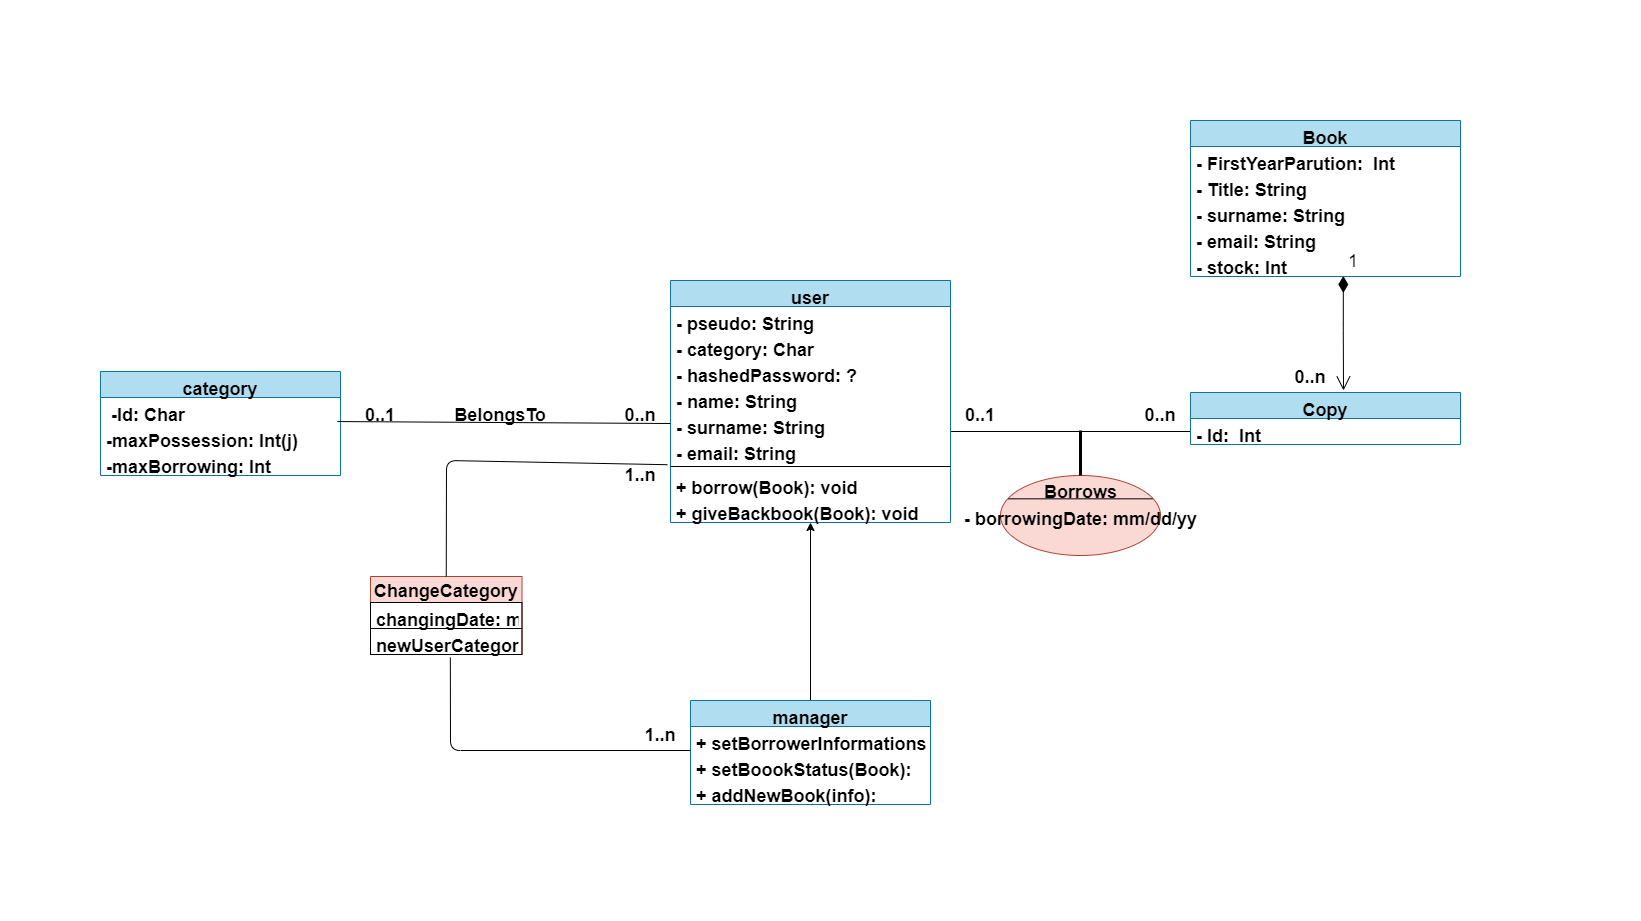

The diagram above was exported from draw.io. Its source (the exported page's mxGraphModel, read from the mxfile embedded in the PNG):
<mxGraphModel dx="2071" dy="2189" grid="1" gridSize="10" guides="1" tooltips="1" connect="1" arrows="1" fold="1" page="1" pageScale="1" pageWidth="827" pageHeight="1169" background="#ffffff" math="0" shadow="1">
  <root>
    <mxCell id="0" />
    <mxCell id="1" parent="0" />
    <mxCell id="91" value="" style="endArrow=none;html=1;rounded=0;fontColor=#000000;strokeColor=#000000;entryX=0;entryY=0.5;entryDx=0;entryDy=0;fontStyle=1;fontSize=18;" parent="1" target="83" edge="1">
      <mxGeometry width="50" height="50" relative="1" as="geometry">
        <mxPoint x="400" y="401" as="sourcePoint" />
        <mxPoint x="620" y="460" as="targetPoint" />
      </mxGeometry>
    </mxCell>
    <mxCell id="95" value="" style="endArrow=classic;html=1;rounded=0;fontColor=#000000;strokeColor=#000000;fontStyle=1;exitX=0.5;exitY=0;exitDx=0;exitDy=0;fontSize=18;" parent="1" source="96" target="17" edge="1">
      <mxGeometry width="50" height="50" relative="1" as="geometry">
        <mxPoint x="243" y="670" as="sourcePoint" />
        <mxPoint x="260" y="518" as="targetPoint" />
      </mxGeometry>
    </mxCell>
    <mxCell id="96" value="manager" style="swimlane;fontStyle=1;align=center;verticalAlign=top;childLayout=stackLayout;horizontal=1;startSize=26;horizontalStack=0;resizeParent=1;resizeParentMax=0;resizeLast=0;collapsible=1;marginBottom=0;fillColor=#b1ddf0;strokeColor=#10739e;fontSize=18;" parent="1" vertex="1">
      <mxGeometry x="140" y="670" width="240" height="104" as="geometry" />
    </mxCell>
    <mxCell id="103" value="+ setBorrowerInformations(user): " style="text;strokeColor=none;fillColor=none;align=left;verticalAlign=top;spacingLeft=4;spacingRight=4;overflow=hidden;rotatable=0;points=[[0,0.5],[1,0.5]];portConstraint=eastwest;fontColor=#000000;rounded=0;fontStyle=1;fontSize=18;" parent="96" vertex="1">
      <mxGeometry y="26" width="240" height="26" as="geometry" />
    </mxCell>
    <mxCell id="104" value="+ setBoookStatus(Book): " style="text;strokeColor=none;fillColor=none;align=left;verticalAlign=top;spacingLeft=4;spacingRight=4;overflow=hidden;rotatable=0;points=[[0,0.5],[1,0.5]];portConstraint=eastwest;fontColor=#000000;fontStyle=1;fontSize=18;" parent="96" vertex="1">
      <mxGeometry y="52" width="240" height="26" as="geometry" />
    </mxCell>
    <mxCell id="137" value="+ addNewBook(info):" style="text;strokeColor=none;fillColor=none;align=left;verticalAlign=top;spacingLeft=4;spacingRight=4;overflow=hidden;rotatable=0;points=[[0,0.5],[1,0.5]];portConstraint=eastwest;fontColor=#000000;fontStyle=1;fontSize=18;" parent="96" vertex="1">
      <mxGeometry y="78" width="240" height="26" as="geometry" />
    </mxCell>
    <mxCell id="110" value="0..n" style="text;html=1;strokeColor=none;fillColor=none;align=center;verticalAlign=middle;whiteSpace=wrap;rounded=0;fontColor=#000000;fontStyle=1;fontSize=18;" parent="1" vertex="1">
      <mxGeometry x="60" y="370" width="60" height="30" as="geometry" />
    </mxCell>
    <mxCell id="111" value="0..1" style="text;html=1;strokeColor=none;fillColor=none;align=center;verticalAlign=middle;whiteSpace=wrap;rounded=0;fontColor=#000000;fontStyle=1;fontSize=18;" parent="1" vertex="1">
      <mxGeometry x="-200" y="370" width="60" height="30" as="geometry" />
    </mxCell>
    <mxCell id="112" value="&lt;span style=&quot;font-size: 18px;&quot;&gt;BelongsTo&lt;/span&gt;" style="text;html=1;strokeColor=none;fillColor=none;align=center;verticalAlign=middle;whiteSpace=wrap;rounded=0;fontColor=#000000;fontStyle=1;fontSize=18;" parent="1" vertex="1">
      <mxGeometry x="-80" y="370" width="60" height="30" as="geometry" />
    </mxCell>
    <mxCell id="114" value="0..n" style="text;html=1;strokeColor=none;fillColor=none;align=center;verticalAlign=middle;whiteSpace=wrap;rounded=0;fontColor=#000000;fontStyle=1;fontSize=18;" parent="1" vertex="1">
      <mxGeometry x="580" y="370" width="60" height="30" as="geometry" />
    </mxCell>
    <mxCell id="115" value="0..1" style="text;html=1;strokeColor=none;fillColor=none;align=center;verticalAlign=middle;whiteSpace=wrap;rounded=0;fontColor=#000000;fontStyle=1;fontSize=18;" parent="1" vertex="1">
      <mxGeometry x="400" y="370" width="60" height="30" as="geometry" />
    </mxCell>
    <mxCell id="122" value="" style="swimlane;startSize=0;rounded=0;fontColor=#000000;strokeColor=none;fillColor=default;html=0;fontSize=18;" parent="1" vertex="1">
      <mxGeometry x="-490" y="-30" width="1580" height="880" as="geometry" />
    </mxCell>
    <mxCell id="52" value="Book" style="swimlane;fontStyle=1;align=center;verticalAlign=top;childLayout=stackLayout;horizontal=1;startSize=26;horizontalStack=0;resizeParent=1;resizeParentMax=0;resizeLast=0;collapsible=1;marginBottom=0;fillColor=#b1ddf0;strokeColor=#10739e;fontSize=18;" parent="122" vertex="1">
      <mxGeometry x="1130" y="120" width="270" height="156" as="geometry" />
    </mxCell>
    <mxCell id="54" value="- FirstYearParution:  Int" style="text;strokeColor=none;fillColor=none;align=left;verticalAlign=top;spacingLeft=4;spacingRight=4;overflow=hidden;rotatable=0;points=[[0,0.5],[1,0.5]];portConstraint=eastwest;fontColor=#000000;fontStyle=1;fontSize=18;" parent="52" vertex="1">
      <mxGeometry y="26" width="270" height="26" as="geometry" />
    </mxCell>
    <mxCell id="55" value="- Title: String" style="text;strokeColor=none;fillColor=none;align=left;verticalAlign=top;spacingLeft=4;spacingRight=4;overflow=hidden;rotatable=0;points=[[0,0.5],[1,0.5]];portConstraint=eastwest;fontColor=#000000;fontStyle=1;fontSize=18;" parent="52" vertex="1">
      <mxGeometry y="52" width="270" height="26" as="geometry" />
    </mxCell>
    <mxCell id="56" value="- surname: String" style="text;strokeColor=none;fillColor=none;align=left;verticalAlign=top;spacingLeft=4;spacingRight=4;overflow=hidden;rotatable=0;points=[[0,0.5],[1,0.5]];portConstraint=eastwest;fontColor=#000000;fontStyle=1;fontSize=18;" parent="52" vertex="1">
      <mxGeometry y="78" width="270" height="26" as="geometry" />
    </mxCell>
    <mxCell id="57" value="- email: String" style="text;strokeColor=none;fillColor=none;align=left;verticalAlign=top;spacingLeft=4;spacingRight=4;overflow=hidden;rotatable=0;points=[[0,0.5],[1,0.5]];portConstraint=eastwest;fontColor=#000000;fontStyle=1;fontSize=18;" parent="52" vertex="1">
      <mxGeometry y="104" width="270" height="26" as="geometry" />
    </mxCell>
    <mxCell id="84" value="- stock: Int" style="text;strokeColor=none;fillColor=none;align=left;verticalAlign=top;spacingLeft=4;spacingRight=4;overflow=hidden;rotatable=0;points=[[0,0.5],[1,0.5]];portConstraint=eastwest;fontColor=#000000;fontStyle=1;fontSize=18;" parent="52" vertex="1">
      <mxGeometry y="130" width="270" height="26" as="geometry" />
    </mxCell>
    <mxCell id="124" value="" style="swimlane;startSize=0;rounded=0;fontColor=#000000;strokeColor=none;fillColor=default;html=0;fontSize=18;" parent="1" vertex="1">
      <mxGeometry x="-550" y="190" width="1580" height="700" as="geometry" />
    </mxCell>
    <mxCell id="125" value="ChangeCategory" style="swimlane;fontStyle=1;childLayout=stackLayout;horizontal=1;startSize=26;horizontalStack=0;resizeParent=1;resizeParentMax=0;resizeLast=0;collapsible=1;marginBottom=0;strokeColor=#ae4132;labelBackgroundColor=none;fillColor=#fad9d5;fontSize=18;" parent="124" vertex="1">
      <mxGeometry x="370" y="356" width="151.5" height="78" as="geometry" />
    </mxCell>
    <mxCell id="126" value="changingDate: mm/dd/yy" style="text;align=left;verticalAlign=top;spacingLeft=4;spacingRight=4;overflow=hidden;rotatable=0;points=[[0,0.5],[1,0.5]];portConstraint=eastwest;strokeColor=#000000;fontColor=#000000;labelBackgroundColor=none;fontStyle=1;fontSize=18;" parent="125" vertex="1">
      <mxGeometry y="26" width="151.5" height="26" as="geometry" />
    </mxCell>
    <mxCell id="127" value="newUserCategory: Char" style="text;align=left;verticalAlign=top;spacingLeft=4;spacingRight=4;overflow=hidden;rotatable=0;points=[[0,0.5],[1,0.5]];portConstraint=eastwest;strokeColor=#000000;fontColor=#000000;labelBackgroundColor=none;fontStyle=1;fontSize=18;" parent="125" vertex="1">
      <mxGeometry y="52" width="151.5" height="26" as="geometry" />
    </mxCell>
    <mxCell id="74" value="Copy" style="swimlane;fontStyle=1;align=center;verticalAlign=top;childLayout=stackLayout;horizontal=1;startSize=26;horizontalStack=0;resizeParent=1;resizeParentMax=0;resizeLast=0;collapsible=1;marginBottom=0;fillColor=#b1ddf0;strokeColor=#10739e;fontSize=18;" parent="124" vertex="1">
      <mxGeometry x="1190" y="172" width="270" height="52" as="geometry" />
    </mxCell>
    <mxCell id="83" value="- Id:  Int" style="text;strokeColor=none;fillColor=none;align=left;verticalAlign=top;spacingLeft=4;spacingRight=4;overflow=hidden;rotatable=0;points=[[0,0.5],[1,0.5]];portConstraint=eastwest;fontColor=#000000;fontStyle=1;fontSize=18;" parent="74" vertex="1">
      <mxGeometry y="26" width="270" height="26" as="geometry" />
    </mxCell>
    <mxCell id="14" value="user" style="swimlane;fontStyle=1;align=center;verticalAlign=top;childLayout=stackLayout;horizontal=1;startSize=26;horizontalStack=0;resizeParent=1;resizeParentMax=0;resizeLast=0;collapsible=1;marginBottom=0;fillColor=#b1ddf0;strokeColor=#10739e;fontSize=18;" parent="124" vertex="1">
      <mxGeometry x="670" y="60" width="280" height="242" as="geometry" />
    </mxCell>
    <mxCell id="15" value="- pseudo: String" style="text;strokeColor=none;fillColor=none;align=left;verticalAlign=top;spacingLeft=4;spacingRight=4;overflow=hidden;rotatable=0;points=[[0,0.5],[1,0.5]];portConstraint=eastwest;fontColor=#000000;fontStyle=1;fontSize=18;" parent="14" vertex="1">
      <mxGeometry y="26" width="280" height="26" as="geometry" />
    </mxCell>
    <mxCell id="23" value="- category: Char" style="text;strokeColor=none;fillColor=none;align=left;verticalAlign=top;spacingLeft=4;spacingRight=4;overflow=hidden;rotatable=0;points=[[0,0.5],[1,0.5]];portConstraint=eastwest;fontColor=#000000;fontStyle=1;fontSize=18;" parent="14" vertex="1">
      <mxGeometry y="52" width="280" height="26" as="geometry" />
    </mxCell>
    <mxCell id="140" value="- hashedPassword: ?" style="text;strokeColor=none;fillColor=none;align=left;verticalAlign=top;spacingLeft=4;spacingRight=4;overflow=hidden;rotatable=0;points=[[0,0.5],[1,0.5]];portConstraint=eastwest;fontColor=#000000;fontStyle=1;fontSize=18;" parent="14" vertex="1">
      <mxGeometry y="78" width="280" height="26" as="geometry" />
    </mxCell>
    <mxCell id="22" value="- name: String" style="text;strokeColor=none;fillColor=none;align=left;verticalAlign=top;spacingLeft=4;spacingRight=4;overflow=hidden;rotatable=0;points=[[0,0.5],[1,0.5]];portConstraint=eastwest;fontColor=#000000;fontStyle=1;fontSize=18;" parent="14" vertex="1">
      <mxGeometry y="104" width="280" height="26" as="geometry" />
    </mxCell>
    <mxCell id="38" value="- surname: String" style="text;strokeColor=none;fillColor=none;align=left;verticalAlign=top;spacingLeft=4;spacingRight=4;overflow=hidden;rotatable=0;points=[[0,0.5],[1,0.5]];portConstraint=eastwest;fontColor=#000000;fontStyle=1;fontSize=18;" parent="14" vertex="1">
      <mxGeometry y="130" width="280" height="26" as="geometry" />
    </mxCell>
    <mxCell id="39" value="- email: String" style="text;strokeColor=none;fillColor=none;align=left;verticalAlign=top;spacingLeft=4;spacingRight=4;overflow=hidden;rotatable=0;points=[[0,0.5],[1,0.5]];portConstraint=eastwest;fontColor=#000000;fontStyle=1;fontSize=18;" parent="14" vertex="1">
      <mxGeometry y="156" width="280" height="26" as="geometry" />
    </mxCell>
    <mxCell id="16" value="" style="line;strokeWidth=1;align=left;verticalAlign=middle;spacingTop=-1;spacingLeft=3;spacingRight=3;rotatable=0;labelPosition=right;points=[];portConstraint=eastwest;strokeColor=#000000;fontStyle=1;fontSize=18;" parent="14" vertex="1">
      <mxGeometry y="182" width="280" height="8" as="geometry" />
    </mxCell>
    <mxCell id="24" value="+ borrow(Book): void" style="text;strokeColor=none;fillColor=none;align=left;verticalAlign=top;spacingLeft=4;spacingRight=4;overflow=hidden;rotatable=0;points=[[0,0.5],[1,0.5]];portConstraint=eastwest;fontColor=#000000;rounded=0;fontStyle=1;fontSize=18;" parent="14" vertex="1">
      <mxGeometry y="190" width="280" height="26" as="geometry" />
    </mxCell>
    <mxCell id="17" value="+ giveBackbook(Book): void" style="text;strokeColor=none;fillColor=none;align=left;verticalAlign=top;spacingLeft=4;spacingRight=4;overflow=hidden;rotatable=0;points=[[0,0.5],[1,0.5]];portConstraint=eastwest;fontColor=#000000;fontStyle=1;fontSize=18;" parent="14" vertex="1">
      <mxGeometry y="216" width="280" height="26" as="geometry" />
    </mxCell>
    <mxCell id="134" value="" style="endArrow=none;html=1;fontFamily=Helvetica;fontSize=18;fontColor=#000000;entryX=0.5;entryY=0;entryDx=0;entryDy=0;strokeColor=#000000;exitX=-0.011;exitY=1.085;exitDx=0;exitDy=0;exitPerimeter=0;" parent="124" source="39" target="125" edge="1">
      <mxGeometry width="50" height="50" relative="1" as="geometry">
        <mxPoint x="700" y="540" as="sourcePoint" />
        <mxPoint x="459.8404999999998" y="446.99" as="targetPoint" />
        <Array as="points">
          <mxPoint x="446" y="240" />
        </Array>
      </mxGeometry>
    </mxCell>
    <mxCell id="41" value="category" style="swimlane;fontStyle=1;align=center;verticalAlign=top;childLayout=stackLayout;horizontal=1;startSize=26;horizontalStack=0;resizeParent=1;resizeParentMax=0;resizeLast=0;collapsible=1;marginBottom=0;fillColor=#b1ddf0;strokeColor=#10739e;fontSize=18;" parent="124" vertex="1">
      <mxGeometry x="100" y="151" width="240" height="104" as="geometry" />
    </mxCell>
    <mxCell id="44" value=" -Id: Char" style="text;strokeColor=none;fillColor=none;align=left;verticalAlign=top;spacingLeft=4;spacingRight=4;overflow=hidden;rotatable=0;points=[[0,0.5],[1,0.5]];portConstraint=eastwest;fontColor=#000000;fontStyle=1;fontSize=18;" parent="41" vertex="1">
      <mxGeometry y="26" width="240" height="26" as="geometry" />
    </mxCell>
    <mxCell id="42" value="-maxPossession: Int(j)" style="text;strokeColor=none;fillColor=none;align=left;verticalAlign=top;spacingLeft=4;spacingRight=4;overflow=hidden;rotatable=0;points=[[0,0.5],[1,0.5]];portConstraint=eastwest;fontColor=#000000;fontStyle=1;fontSize=18;" parent="41" vertex="1">
      <mxGeometry y="52" width="240" height="26" as="geometry" />
    </mxCell>
    <mxCell id="43" value="-maxBorrowing: Int" style="text;strokeColor=none;fillColor=none;align=left;verticalAlign=top;spacingLeft=4;spacingRight=4;overflow=hidden;rotatable=0;points=[[0,0.5],[1,0.5]];portConstraint=eastwest;fontColor=#000000;fontStyle=1;fontSize=18;" parent="41" vertex="1">
      <mxGeometry y="78" width="240" height="26" as="geometry" />
    </mxCell>
    <mxCell id="107" value="" style="endArrow=none;html=1;rounded=0;fontColor=#000000;strokeColor=#000000;entryX=0;entryY=0.5;entryDx=0;entryDy=0;exitX=0.987;exitY=-0.075;exitDx=0;exitDy=0;exitPerimeter=0;fontStyle=1;fontSize=18;" parent="124" source="42" target="38" edge="1">
      <mxGeometry width="50" height="50" relative="1" as="geometry">
        <mxPoint x="330" y="310" as="sourcePoint" />
        <mxPoint x="380" y="260" as="targetPoint" />
      </mxGeometry>
    </mxCell>
    <mxCell id="142" value="0..n" style="text;html=1;strokeColor=none;fillColor=none;align=center;verticalAlign=middle;whiteSpace=wrap;rounded=0;fontColor=#000000;fontStyle=1;fontSize=18;" parent="124" vertex="1">
      <mxGeometry x="1280" y="142" width="60" height="30" as="geometry" />
    </mxCell>
    <mxCell id="143" value="" style="shape=ellipse;container=1;horizontal=1;horizontalStack=0;resizeParent=1;resizeParentMax=0;resizeLast=0;html=1;dashed=0;collapsible=0;fillColor=#fad9d5;strokeColor=#ae4132;fontSize=18;" parent="124" vertex="1">
      <mxGeometry x="1000" y="255" width="160" height="80" as="geometry" />
    </mxCell>
    <mxCell id="144" value="&lt;span style=&quot;color: rgb(0, 0, 0); font-weight: 700; font-size: 18px;&quot;&gt;Borrows&lt;/span&gt;" style="html=1;strokeColor=none;fillColor=none;align=center;verticalAlign=middle;rotatable=0;fontSize=18;" parent="143" vertex="1">
      <mxGeometry width="160" height="34.28571428571429" as="geometry" />
    </mxCell>
    <mxCell id="145" value="" style="line;strokeWidth=1;fillColor=none;rotatable=0;labelPosition=right;points=[];portConstraint=eastwest;dashed=0;resizeWidth=1;fontColor=#000000;strokeColor=#000000;fontSize=18;" parent="143" vertex="1">
      <mxGeometry x="8" y="20" width="144" height="6.666666666666667" as="geometry" />
    </mxCell>
    <mxCell id="146" value="&lt;span style=&quot;font-weight: 700; text-align: left; font-size: 18px;&quot;&gt;-&amp;nbsp;borrowingDate: mm/dd/yy&lt;/span&gt;" style="text;html=1;align=center;verticalAlign=middle;rotatable=0;fontColor=#000000;fontSize=18;" parent="143" vertex="1">
      <mxGeometry y="34.289523809523814" width="160" height="20" as="geometry" />
    </mxCell>
    <mxCell id="152" value="1" style="endArrow=open;html=1;endSize=12;startArrow=diamondThin;startSize=14;startFill=1;edgeStyle=orthogonalEdgeStyle;align=left;verticalAlign=bottom;fontColor=#000000;strokeColor=#000000;exitX=0.566;exitY=0.98;exitDx=0;exitDy=0;exitPerimeter=0;labelBackgroundColor=none;fontSize=18;" parent="124" source="84" edge="1">
      <mxGeometry x="-1" y="3" relative="1" as="geometry">
        <mxPoint x="1300" y="320" as="sourcePoint" />
        <mxPoint x="1343" y="170" as="targetPoint" />
      </mxGeometry>
    </mxCell>
    <mxCell id="154" value="1..n" style="text;html=1;strokeColor=none;fillColor=none;align=center;verticalAlign=middle;whiteSpace=wrap;rounded=0;fontColor=#000000;fontStyle=1;fontSize=18;" parent="124" vertex="1">
      <mxGeometry x="630" y="500" width="60" height="30" as="geometry" />
    </mxCell>
    <mxCell id="155" value="1..n" style="text;html=1;strokeColor=none;fillColor=none;align=center;verticalAlign=middle;whiteSpace=wrap;rounded=0;fontColor=#000000;fontStyle=1;fontSize=18;" parent="124" vertex="1">
      <mxGeometry x="610" y="240" width="60" height="30" as="geometry" />
    </mxCell>
    <mxCell id="133" value="" style="endArrow=none;html=1;fontFamily=Helvetica;fontSize=18;fontColor=#000000;entryX=0.527;entryY=1.115;entryDx=0;entryDy=0;entryPerimeter=0;strokeColor=#000000;" parent="1" target="127" edge="1">
      <mxGeometry width="50" height="50" relative="1" as="geometry">
        <mxPoint x="140" y="720" as="sourcePoint" />
        <mxPoint x="250" y="490" as="targetPoint" />
        <Array as="points">
          <mxPoint x="-100" y="720" />
        </Array>
      </mxGeometry>
    </mxCell>
    <mxCell id="148" value="" style="endArrow=none;startArrow=none;endFill=0;startFill=0;endSize=8;html=1;verticalAlign=bottom;labelBackgroundColor=none;strokeWidth=3;fontColor=#000000;entryX=0.5;entryY=0;entryDx=0;entryDy=0;strokeColor=#000000;fontSize=18;" parent="1" target="144" edge="1">
      <mxGeometry width="160" relative="1" as="geometry">
        <mxPoint x="530" y="400" as="sourcePoint" />
        <mxPoint x="450" y="430" as="targetPoint" />
      </mxGeometry>
    </mxCell>
  </root>
</mxGraphModel>